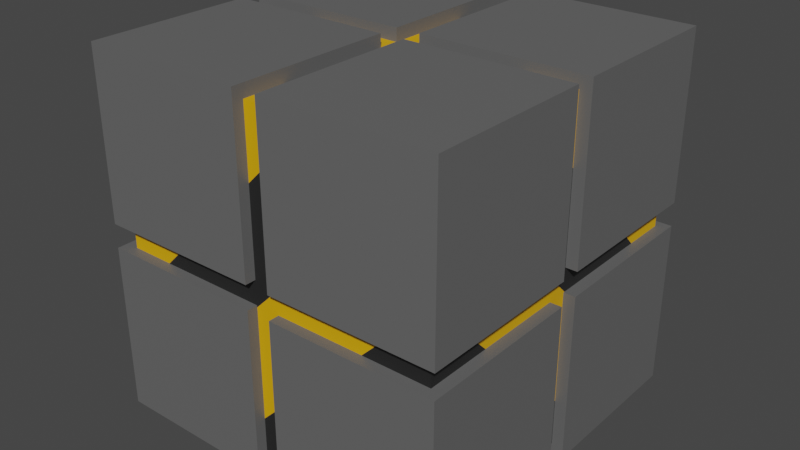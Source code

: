 # Source: cubo.blend  (saved by Blender 3.6.13; exported with 4.5.12 LTS)
import bpy
from mathutils import Matrix  # noqa: F401  (used for matrix-valued properties, if any)

bpy.ops.wm.read_factory_settings(use_empty=True)
scene = bpy.context.scene
scene.name = 'Scene'

# ---- collections
col_collection = bpy.data.collections.new('Collection'); scene.collection.children.link(col_collection)

# ---- materials (node trees are filled in below, after node groups)
mat_material = bpy.data.materials.new('Material')
mat_material.alpha_threshold = 0.0
mat_material.use_transparent_shadow = False
mat_material.roughness = 0.5
mat_material.line_color = (0.0, 0.0, 0.0, 1.0)
mat_material_001 = bpy.data.materials.new('Material.001')
mat_material_001.use_transparent_shadow = False
mat_material_002 = bpy.data.materials.new('Material.002')
mat_material_002.use_transparent_shadow = False

# ---- material node trees
mat_material.use_nodes = True; mat_material.node_tree.nodes.clear()
_N = mat_material.node_tree.nodes; _L = mat_material.node_tree.links
n0 = _N.new('ShaderNodeOutputMaterial'); n0.name = 'Material Output'; n0.location = (300, 300)
n1 = _N.new('ShaderNodeBsdfPrincipled'); n1.name = 'Principled BSDF'; n1.location = (10, 300)
n1.distribution = 'GGX'
n1.subsurface_method = 'RANDOM_WALK_SKIN'
n1.inputs[0].default_value = (0.8, 0.4093, 0.0, 1.0)
n1.inputs[3].default_value = 1.45
n1.inputs[27].default_value = (0.0, 0.0, 0.0, 1.0)
n1.inputs[28].default_value = 1.0
_L.new(n1.outputs[0], n0.inputs[0])
n0.is_active_output = True
mat_material_001.use_nodes = True; mat_material_001.node_tree.nodes.clear()
_N = mat_material_001.node_tree.nodes; _L = mat_material_001.node_tree.links
n0 = _N.new('ShaderNodeBsdfPrincipled'); n0.name = 'Principled BSDF'; n0.location = (10, 300)
n0.distribution = 'GGX'
n0.subsurface_method = 'RANDOM_WALK_SKIN'
n0.inputs[0].default_value = (0.01834, 0.01834, 0.01834, 1.0)
n0.inputs[3].default_value = 1.45
n0.inputs[27].default_value = (0.0, 0.0, 0.0, 1.0)
n0.inputs[28].default_value = 1.0
n1 = _N.new('ShaderNodeOutputMaterial'); n1.name = 'Material Output'; n1.location = (300, 300)
_L.new(n0.outputs[0], n1.inputs[0])
n1.is_active_output = True
mat_material_002.use_nodes = True; mat_material_002.node_tree.nodes.clear()
_N = mat_material_002.node_tree.nodes; _L = mat_material_002.node_tree.links
n0 = _N.new('ShaderNodeBsdfPrincipled'); n0.name = 'Principled BSDF'; n0.location = (10, 300)
n0.distribution = 'GGX'
n0.subsurface_method = 'RANDOM_WALK_SKIN'
n0.inputs[0].default_value = (0.1299, 0.1299, 0.1299, 1.0)
n0.inputs[3].default_value = 1.45
n0.inputs[27].default_value = (0.0, 0.0, 0.0, 1.0)
n0.inputs[28].default_value = 1.0
n1 = _N.new('ShaderNodeOutputMaterial'); n1.name = 'Material Output'; n1.location = (300, 300)
_L.new(n0.outputs[0], n1.inputs[0])
n1.is_active_output = True

# ---- world
world_world = bpy.data.worlds.new('World'); scene.world = world_world
world_world.use_nodes = True; world_world.node_tree.nodes.clear()
_N = world_world.node_tree.nodes; _L = world_world.node_tree.links
n0 = _N.new('ShaderNodeOutputWorld'); n0.name = 'World Output'; n0.location = (300, 300)
n1 = _N.new('ShaderNodeBackground'); n1.name = 'Background'; n1.location = (10, 300)
n1.inputs[0].default_value = (0.05088, 0.05088, 0.05088, 1.0)
_L.new(n1.outputs[0], n0.inputs[0])
n0.is_active_output = True
world_world.color = (0.05088, 0.05088, 0.05088)
world_world.use_sun_shadow = False
world_world.sun_shadow_jitter_overblur = 0.0

# ---- meshes
me_cube = bpy.data.meshes.new('Cube')
me_cube.from_pydata([(1.0, 1.0, 1.0), (1.0, 1.0, -1.0), (1.0, -1.0, 1.0), (1.0, -1.0, -1.0), (-1.0, 1.0, 1.0), (-1.0, 1.0, -1.0), (-1.0, -1.0, 1.0), (-1.0, -1.0, -1.0), (-1.0, 0.3333, -1.0), (-1.0, -0.3333, -1.0), (0.3333, 1.0, -1.0), (-0.3333, 1.0, -1.0), (1.0, 1.0, 0.3333), (1.0, 1.0, -0.3333), (-1.0, -1.0, -0.3333), (-1.0, -1.0, 0.3333), (1.0, -1.0, 0.3333), (1.0, -1.0, -0.3333), (-1.0, 1.0, 0.3333), (-1.0, 1.0, -0.3333), (0.3333, -1.0, 1.0), (-0.3333, -1.0, 1.0), (1.0, 0.3333, 1.0), (1.0, -0.3333, 1.0), (-0.3333, -1.0, -1.0), (0.3333, -1.0, -1.0), (-1.0, -0.3333, 1.0), (-1.0, 0.3333, 1.0), (-0.3333, 1.0, 1.0), (0.3333, 1.0, 1.0), (1.0, -0.3333, -1.0), (1.0, 0.3333, -1.0)], [], [(4, 27, 28), (4, 18, 27), (3, 25, 30), (12, 0, 22), (11, 5, 0, 12), (31, 1, 2, 16), (16, 17, 30, 31), (3, 30, 17), (1, 13, 23, 2), (13, 12, 22, 23), (9, 10, 1, 7), (8, 11, 10, 9), (11, 8, 5), (31, 24, 7, 1), (24, 31, 30, 25), (15, 8, 5, 6), (19, 5, 6, 26), (18, 19, 26, 27), (16, 2, 7, 24), (17, 16, 24, 25), (15, 14, 20, 21), (14, 7, 2, 20), (3, 17, 25), (21, 6, 0, 22), (20, 23, 22, 21), (23, 20, 2), (29, 26, 6, 0), (26, 29, 28, 27), (21, 15, 6), (10, 11, 12, 13), (13, 1, 10), (5, 19, 29, 0), (19, 18, 28, 29), (18, 4, 28), (8, 9, 14, 15), (7, 14, 9)])
me_cube.polygons.foreach_set('material_index', [0, 0, 0, 1, 1, 0, 1, 0, 1, 0, 1, 0, 1, 0, 1, 1, 0, 1, 0, 1, 0, 1, 0, 1, 0, 1, 0, 1, 1, 0, 1, 0, 1, 0, 0, 1])
_uv = me_cube.uv_layers.new(name='UVMap')
_uv.uv.foreach_set('vector', [0.625, 0.25, 0.625, 0.1667, 0.625, 0.3333, 0.625, 0.25, 0.5417, 0.25, 0.625, 0.1667, 0.375, 0.75, 0.2917, 0.75, 0.375, 0.6667, 0.5417, 0.5, 0.625, 0.5, 0.625, 0.5833, 0.2083, 0.5, 0.125, 0.5, 0.625, 0.5, 0.5417, 0.5, 0.375, 0.5833, 0.375, 0.5, 0.625, 0.75, 0.5417, 0.75, 0.5417, 0.75, 0.4583, 0.75, 0.375, 0.6667, 0.375, 0.5833, 0.375, 0.75, 0.375, 0.6667, 0.4583, 0.75, 0.375, 0.5, 0.4583, 0.5, 0.625, 0.6667, 0.625, 0.75, 0.4583, 0.5, 0.5417, 0.5, 0.625, 0.5833, 0.625, 0.6667, 0.125, 0.6667, 0.2917, 0.5, 0.375, 0.5, 0.125, 0.75, 0.125, 0.5833, 0.2083, 0.5, 0.2917, 0.5, 0.125, 0.6667, 0.2083, 0.5, 0.125, 0.5833, 0.125, 0.5, 0.375, 0.5833, 0.2083, 0.75, 0.125, 0.75, 0.375, 0.5, 0.2083, 0.75, 0.375, 0.5833, 0.375, 0.6667, 0.2917, 0.75, 0.5417, 1.0, 0.125, 0.5833, 0.125, 0.5, 0.625, 0.0, 0.4583, 0.25, 0.125, 0.5, 0.625, 0.0, 0.625, 0.08333, 0.5417, 0.25, 0.4583, 0.25, 0.625, 0.08333, 0.625, 0.1667, 0.5417, 0.75, 0.625, 0.75, 0.125, 0.75, 0.2083, 0.75, 0.4583, 0.75, 0.5417, 0.75, 0.2083, 0.75, 0.2917, 0.75, 0.5417, 1.0, 0.4583, 0.0, 0.7083, 0.75, 0.7917, 0.75, 0.4583, 0.0, 0.375, 0.0, 0.625, 0.75, 0.7083, 0.75, 0.375, 0.75, 0.4583, 0.75, 0.2917, 0.75, 0.7917, 0.75, 0.625, 0.0, 0.625, 0.5, 0.625, 0.5833, 0.7083, 0.75, 0.625, 0.6667, 0.625, 0.5833, 0.7917, 0.75, 0.625, 0.6667, 0.7083, 0.75, 0.625, 0.75, 0.625, 0.4167, 0.625, 0.08333, 0.625, 0.0, 0.625, 0.5, 0.625, 0.08333, 0.625, 0.4167, 0.625, 0.3333, 0.625, 0.1667, 0.7917, 0.75, 0.5417, 1.0, 0.625, 1.0, 0.2917, 0.5, 0.2083, 0.5, 0.5417, 0.5, 0.4583, 0.5, 0.4583, 0.5, 0.375, 0.5, 0.2917, 0.5, 0.125, 0.5, 0.4583, 0.25, 0.625, 0.4167, 0.625, 0.5, 0.4583, 0.25, 0.5417, 0.25, 0.625, 0.3333, 0.625, 0.4167, 0.5417, 0.25, 0.625, 0.25, 0.625, 0.3333, 0.125, 0.5833, 0.125, 0.6667, 0.4583, 0.0, 0.5417, 1.0, 0.375, 0.0, 0.4583, 0.0, 0.125, 0.6667])
me_cube.materials.append(mat_material)
me_cube.materials.append(mat_material_001)
me_cube.use_mirror_vertex_groups = False
me_cube.update()
me_cube_001 = bpy.data.meshes.new('Cube.001')
me_cube_001.from_pydata([(1.0, 1.0, 1.0), (1.0, 1.0, -1.0), (1.0, -1.0, 1.0), (1.0, -1.0, -1.0), (-1.0, 1.0, 1.0), (-1.0, 1.0, -1.0), (-1.0, -1.0, 1.0), (-1.0, -1.0, -1.0)], [], [(0, 4, 6, 2), (3, 2, 6, 7), (7, 6, 4, 5), (5, 1, 3, 7), (1, 0, 2, 3), (5, 4, 0, 1)])
_uv = me_cube_001.uv_layers.new(name='UVMap')
_uv.uv.foreach_set('vector', [0.625, 0.5, 0.875, 0.5, 0.875, 0.75, 0.625, 0.75, 0.375, 0.75, 0.625, 0.75, 0.625, 1.0, 0.375, 1.0, 0.375, 0.0, 0.625, 0.0, 0.625, 0.25, 0.375, 0.25, 0.125, 0.5, 0.375, 0.5, 0.375, 0.75, 0.125, 0.75, 0.375, 0.5, 0.625, 0.5, 0.625, 0.75, 0.375, 0.75, 0.375, 0.25, 0.625, 0.25, 0.625, 0.5, 0.375, 0.5])
me_cube_001.materials.append(mat_material_002)
me_cube_001.use_mirror_vertex_groups = False
me_cube_001.update()
me_cube_002 = bpy.data.meshes.new('Cube.002')
me_cube_002.from_pydata([(1.0, 1.0, 1.0), (1.0, 1.0, -1.0), (1.0, -1.0, 1.0), (1.0, -1.0, -1.0), (-1.0, 1.0, 1.0), (-1.0, 1.0, -1.0), (-1.0, -1.0, 1.0), (-1.0, -1.0, -1.0)], [], [(0, 4, 6, 2), (3, 2, 6, 7), (7, 6, 4, 5), (5, 1, 3, 7), (1, 0, 2, 3), (5, 4, 0, 1)])
_uv = me_cube_002.uv_layers.new(name='UVMap')
_uv.uv.foreach_set('vector', [0.625, 0.5, 0.875, 0.5, 0.875, 0.75, 0.625, 0.75, 0.375, 0.75, 0.625, 0.75, 0.625, 1.0, 0.375, 1.0, 0.375, 0.0, 0.625, 0.0, 0.625, 0.25, 0.375, 0.25, 0.125, 0.5, 0.375, 0.5, 0.375, 0.75, 0.125, 0.75, 0.375, 0.5, 0.625, 0.5, 0.625, 0.75, 0.375, 0.75, 0.375, 0.25, 0.625, 0.25, 0.625, 0.5, 0.375, 0.5])
me_cube_002.materials.append(mat_material_002)
me_cube_002.use_mirror_vertex_groups = False
me_cube_002.update()
me_cube_003 = bpy.data.meshes.new('Cube.003')
me_cube_003.from_pydata([(1.0, 1.0, 1.0), (1.0, 1.0, -1.0), (1.0, -1.0, 1.0), (1.0, -1.0, -1.0), (-1.0, 1.0, 1.0), (-1.0, 1.0, -1.0), (-1.0, -1.0, 1.0), (-1.0, -1.0, -1.0)], [], [(0, 4, 6, 2), (3, 2, 6, 7), (7, 6, 4, 5), (5, 1, 3, 7), (1, 0, 2, 3), (5, 4, 0, 1)])
_uv = me_cube_003.uv_layers.new(name='UVMap')
_uv.uv.foreach_set('vector', [0.625, 0.5, 0.875, 0.5, 0.875, 0.75, 0.625, 0.75, 0.375, 0.75, 0.625, 0.75, 0.625, 1.0, 0.375, 1.0, 0.375, 0.0, 0.625, 0.0, 0.625, 0.25, 0.375, 0.25, 0.125, 0.5, 0.375, 0.5, 0.375, 0.75, 0.125, 0.75, 0.375, 0.5, 0.625, 0.5, 0.625, 0.75, 0.375, 0.75, 0.375, 0.25, 0.625, 0.25, 0.625, 0.5, 0.375, 0.5])
me_cube_003.materials.append(mat_material_002)
me_cube_003.use_mirror_vertex_groups = False
me_cube_003.update()
me_cube_004 = bpy.data.meshes.new('Cube.004')
me_cube_004.from_pydata([(1.0, 1.0, 1.0), (1.0, 1.0, -1.0), (1.0, -1.0, 1.0), (1.0, -1.0, -1.0), (-1.0, 1.0, 1.0), (-1.0, 1.0, -1.0), (-1.0, -1.0, 1.0), (-1.0, -1.0, -1.0)], [], [(0, 4, 6, 2), (3, 2, 6, 7), (7, 6, 4, 5), (5, 1, 3, 7), (1, 0, 2, 3), (5, 4, 0, 1)])
_uv = me_cube_004.uv_layers.new(name='UVMap')
_uv.uv.foreach_set('vector', [0.625, 0.5, 0.875, 0.5, 0.875, 0.75, 0.625, 0.75, 0.375, 0.75, 0.625, 0.75, 0.625, 1.0, 0.375, 1.0, 0.375, 0.0, 0.625, 0.0, 0.625, 0.25, 0.375, 0.25, 0.125, 0.5, 0.375, 0.5, 0.375, 0.75, 0.125, 0.75, 0.375, 0.5, 0.625, 0.5, 0.625, 0.75, 0.375, 0.75, 0.375, 0.25, 0.625, 0.25, 0.625, 0.5, 0.375, 0.5])
me_cube_004.materials.append(mat_material_002)
me_cube_004.use_mirror_vertex_groups = False
me_cube_004.update()
me_cube_005 = bpy.data.meshes.new('Cube.005')
me_cube_005.from_pydata([(1.0, 1.0, 1.0), (1.0, 1.0, -1.0), (1.0, -1.0, 1.0), (1.0, -1.0, -1.0), (-1.0, 1.0, 1.0), (-1.0, 1.0, -1.0), (-1.0, -1.0, 1.0), (-1.0, -1.0, -1.0)], [], [(0, 4, 6, 2), (3, 2, 6, 7), (7, 6, 4, 5), (5, 1, 3, 7), (1, 0, 2, 3), (5, 4, 0, 1)])
_uv = me_cube_005.uv_layers.new(name='UVMap')
_uv.uv.foreach_set('vector', [0.625, 0.5, 0.875, 0.5, 0.875, 0.75, 0.625, 0.75, 0.375, 0.75, 0.625, 0.75, 0.625, 1.0, 0.375, 1.0, 0.375, 0.0, 0.625, 0.0, 0.625, 0.25, 0.375, 0.25, 0.125, 0.5, 0.375, 0.5, 0.375, 0.75, 0.125, 0.75, 0.375, 0.5, 0.625, 0.5, 0.625, 0.75, 0.375, 0.75, 0.375, 0.25, 0.625, 0.25, 0.625, 0.5, 0.375, 0.5])
me_cube_005.materials.append(mat_material_002)
me_cube_005.use_mirror_vertex_groups = False
me_cube_005.update()
me_cube_006 = bpy.data.meshes.new('Cube.006')
me_cube_006.from_pydata([(1.0, 1.0, 1.0), (1.0, 1.0, -1.0), (1.0, -1.0, 1.0), (1.0, -1.0, -1.0), (-1.0, 1.0, 1.0), (-1.0, 1.0, -1.0), (-1.0, -1.0, 1.0), (-1.0, -1.0, -1.0)], [], [(0, 4, 6, 2), (3, 2, 6, 7), (7, 6, 4, 5), (5, 1, 3, 7), (1, 0, 2, 3), (5, 4, 0, 1)])
_uv = me_cube_006.uv_layers.new(name='UVMap')
_uv.uv.foreach_set('vector', [0.625, 0.5, 0.875, 0.5, 0.875, 0.75, 0.625, 0.75, 0.375, 0.75, 0.625, 0.75, 0.625, 1.0, 0.375, 1.0, 0.375, 0.0, 0.625, 0.0, 0.625, 0.25, 0.375, 0.25, 0.125, 0.5, 0.375, 0.5, 0.375, 0.75, 0.125, 0.75, 0.375, 0.5, 0.625, 0.5, 0.625, 0.75, 0.375, 0.75, 0.375, 0.25, 0.625, 0.25, 0.625, 0.5, 0.375, 0.5])
me_cube_006.materials.append(mat_material_002)
me_cube_006.use_mirror_vertex_groups = False
me_cube_006.update()
me_cube_007 = bpy.data.meshes.new('Cube.007')
me_cube_007.from_pydata([(1.0, 1.0, 1.0), (1.0, 1.0, -1.0), (1.0, -1.0, 1.0), (1.0, -1.0, -1.0), (-1.0, 1.0, 1.0), (-1.0, 1.0, -1.0), (-1.0, -1.0, 1.0), (-1.0, -1.0, -1.0)], [], [(0, 4, 6, 2), (3, 2, 6, 7), (7, 6, 4, 5), (5, 1, 3, 7), (1, 0, 2, 3), (5, 4, 0, 1)])
_uv = me_cube_007.uv_layers.new(name='UVMap')
_uv.uv.foreach_set('vector', [0.625, 0.5, 0.875, 0.5, 0.875, 0.75, 0.625, 0.75, 0.375, 0.75, 0.625, 0.75, 0.625, 1.0, 0.375, 1.0, 0.375, 0.0, 0.625, 0.0, 0.625, 0.25, 0.375, 0.25, 0.125, 0.5, 0.375, 0.5, 0.375, 0.75, 0.125, 0.75, 0.375, 0.5, 0.625, 0.5, 0.625, 0.75, 0.375, 0.75, 0.375, 0.25, 0.625, 0.25, 0.625, 0.5, 0.375, 0.5])
me_cube_007.materials.append(mat_material_002)
me_cube_007.use_mirror_vertex_groups = False
me_cube_007.update()
me_cube_008 = bpy.data.meshes.new('Cube.008')
me_cube_008.from_pydata([(1.0, 1.0, 1.0), (1.0, 1.0, -1.0), (1.0, -1.0, 1.0), (1.0, -1.0, -1.0), (-1.0, 1.0, 1.0), (-1.0, 1.0, -1.0), (-1.0, -1.0, 1.0), (-1.0, -1.0, -1.0)], [], [(0, 4, 6, 2), (3, 2, 6, 7), (7, 6, 4, 5), (5, 1, 3, 7), (1, 0, 2, 3), (5, 4, 0, 1)])
_uv = me_cube_008.uv_layers.new(name='UVMap')
_uv.uv.foreach_set('vector', [0.625, 0.5, 0.875, 0.5, 0.875, 0.75, 0.625, 0.75, 0.375, 0.75, 0.625, 0.75, 0.625, 1.0, 0.375, 1.0, 0.375, 0.0, 0.625, 0.0, 0.625, 0.25, 0.375, 0.25, 0.125, 0.5, 0.375, 0.5, 0.375, 0.75, 0.125, 0.75, 0.375, 0.5, 0.625, 0.5, 0.625, 0.75, 0.375, 0.75, 0.375, 0.25, 0.625, 0.25, 0.625, 0.5, 0.375, 0.5])
me_cube_008.materials.append(mat_material_002)
me_cube_008.use_mirror_vertex_groups = False
me_cube_008.update()

# ---- objects
ob_cube = bpy.data.objects.new('Cube', me_cube)
ob_cube_001 = bpy.data.objects.new('Cube.001', me_cube_001)
ob_cube_002 = bpy.data.objects.new('Cube.002', me_cube_002)
ob_cube_003 = bpy.data.objects.new('Cube.003', me_cube_003)
ob_cube_004 = bpy.data.objects.new('Cube.004', me_cube_004)
ob_cube_005 = bpy.data.objects.new('Cube.005', me_cube_005)
ob_cube_006 = bpy.data.objects.new('Cube.006', me_cube_006)
ob_cube_007 = bpy.data.objects.new('Cube.007', me_cube_007)
ob_cube_008 = bpy.data.objects.new('Cube.008', me_cube_008)

# ---- transforms, parenting, visibility, modifiers, constraints
ob_cube.location = (0.0, 0.0, 0.0)
ob_cube.scale = (2.0, 2.0, 2.0)
ob_cube.lock_rotations_4d = False
ob_cube.empty_display_type = 'ARROWS'
ob_cube.lineart.crease_threshold = 0.0
ob_cube_001.location = (1.138, -1.129, 1.151)
ob_cube_001.lock_rotations_4d = False
ob_cube_001.empty_display_type = 'ARROWS'
ob_cube_001.lineart.crease_threshold = 0.0
ob_cube_002.location = (1.138, 1.116, 1.151)
ob_cube_002.lock_rotations_4d = False
ob_cube_002.empty_display_type = 'ARROWS'
ob_cube_002.lineart.crease_threshold = 0.0
ob_cube_003.location = (1.138, -1.129, -1.134)
ob_cube_003.lock_rotations_4d = False
ob_cube_003.empty_display_type = 'ARROWS'
ob_cube_003.lineart.crease_threshold = 0.0
ob_cube_004.location = (1.138, 1.116, -1.134)
ob_cube_004.lock_rotations_4d = False
ob_cube_004.empty_display_type = 'ARROWS'
ob_cube_004.lineart.crease_threshold = 0.0
ob_cube_005.location = (-1.157, -1.129, 1.151)
ob_cube_005.lock_rotations_4d = False
ob_cube_005.empty_display_type = 'ARROWS'
ob_cube_005.lineart.crease_threshold = 0.0
ob_cube_006.location = (-1.157, 1.116, 1.151)
ob_cube_006.lock_rotations_4d = False
ob_cube_006.empty_display_type = 'ARROWS'
ob_cube_006.lineart.crease_threshold = 0.0
ob_cube_007.location = (-1.157, -1.129, -1.134)
ob_cube_007.lock_rotations_4d = False
ob_cube_007.empty_display_type = 'ARROWS'
ob_cube_007.lineart.crease_threshold = 0.0
ob_cube_008.location = (-1.157, 1.116, -1.134)
ob_cube_008.lock_rotations_4d = False
ob_cube_008.empty_display_type = 'ARROWS'
ob_cube_008.lineart.crease_threshold = 0.0

# ---- collection membership
col_collection.objects.link(ob_cube)
col_collection.objects.link(ob_cube_001)
col_collection.objects.link(ob_cube_002)
col_collection.objects.link(ob_cube_003)
col_collection.objects.link(ob_cube_004)
col_collection.objects.link(ob_cube_005)
col_collection.objects.link(ob_cube_006)
col_collection.objects.link(ob_cube_007)
col_collection.objects.link(ob_cube_008)

# ---- scene / render settings (as saved in the file)
scene.frame_start = 1; scene.frame_end = 250; scene.frame_set(1)
scene.render.engine = 'BLENDER_EEVEE_NEXT'
scene.cycles.sampling_pattern = 'TABULATED_SOBOL'
scene.view_settings.view_transform = 'Filmic'
bpy.context.view_layer.update()

# ---- added for rendering (the .blend has no active camera and no usable light): camera, sun
cam_auto = bpy.data.cameras.new('AutoCamera')
cam_auto.lens = 50.0
cam_auto.sensor_width = 36.0
cam_auto.clip_end = 1000.0
ob_auto_camera = bpy.data.objects.new('AutoCamera', cam_auto)
scene.collection.objects.link(ob_auto_camera)
ob_auto_camera.location = (6.84148, -8.2275, 5.48915)
ob_auto_camera.rotation_euler = (1.09748, -7.21219e-08, 0.694738)
scene.camera = ob_auto_camera
light_auto_sun = bpy.data.lights.new('AutoSun', 'SUN')
light_auto_sun.energy = 3.0
light_auto_sun.angle = 0.0523599
ob_auto_sun = bpy.data.objects.new('AutoSun', light_auto_sun)
scene.collection.objects.link(ob_auto_sun)
ob_auto_sun.rotation_euler = (0.872665, 0.174533, 0.523599)
bpy.context.view_layer.update()

